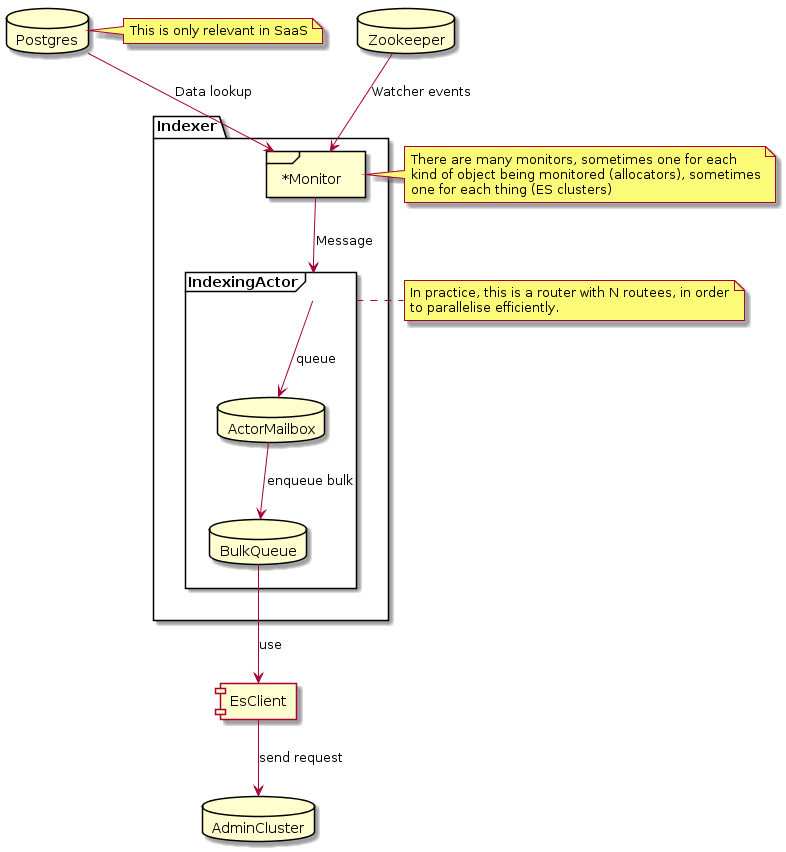

The diagram above was rendered by PlantUML. Its source (embedded in the PNG):
@startuml
database Zookeeper as zk
database Postgres as psql
package Indexer as indexer {
    frame "*Monitor"  as monitors

    frame IndexingActor as idxActor {

        database ActorMailbox as mailbox
        database BulkQueue as queue
    }


}

note right of psql
  This is only relevant in SaaS
end note

note right of monitors
  There are many monitors, sometimes one for each
  kind of object being monitored (allocators), sometimes
  one for each thing (ES clusters)
end note

note right of idxActor
  In practice, this is a router with N routees, in order
  to parallelise efficiently.
end note

component EsClient as esClient

database AdminCluster as ES

zk --> monitors : Watcher events
psql --> monitors : Data lookup
monitors --> idxActor : Message
idxActor --> mailbox : queue
mailbox --> queue : enqueue bulk
queue --> esClient : use
esClient --> ES : send request
@enduml